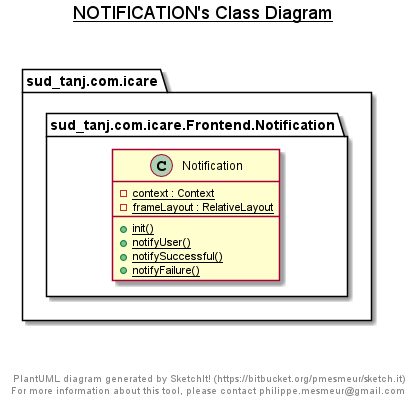

The diagram above was rendered by PlantUML. Its source (embedded in the PNG):
@startuml

title __NOTIFICATION's Class Diagram__\n

  package sud_tanj.com.icare {
    package sud_tanj.com.icare.Frontend.Notification {
      class Notification {
          {static} - context : Context
          {static} - frameLayout : RelativeLayout
          {static} + init()
          {static} + notifyUser()
          {static} + notifySuccessful()
          {static} + notifyFailure()
      }
    }
  }
  



right footer


PlantUML diagram generated by SketchIt! (https://bitbucket.org/pmesmeur/sketch.it)
For more information about this tool, please contact philippe.mesmeur@gmail.com
endfooter

@enduml